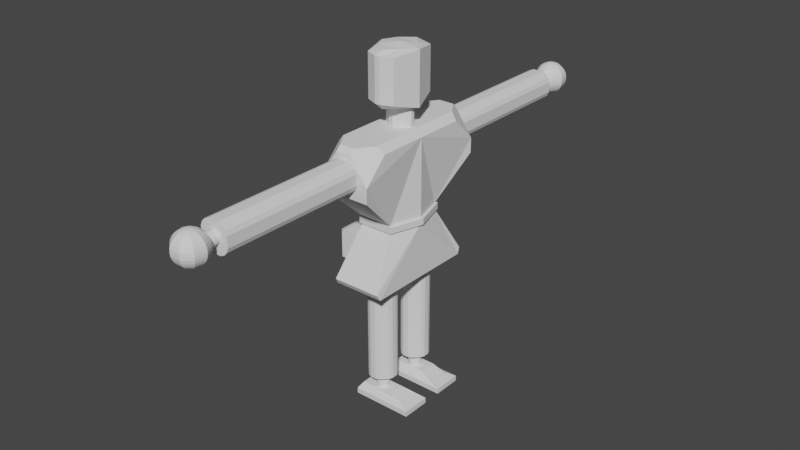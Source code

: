 # Source: damn.blend  (saved by Blender 3.0.42; exported with 4.5.12 LTS)
import bpy
from mathutils import Matrix  # noqa: F401  (used for matrix-valued properties, if any)

bpy.ops.wm.read_factory_settings(use_empty=True)
scene = bpy.context.scene
scene.name = 'Scene'

# ---- collections
col_collection = bpy.data.collections.new('Collection'); scene.collection.children.link(col_collection)

# ---- world
world_world = bpy.data.worlds.new('World'); scene.world = world_world
world_world.use_nodes = True; world_world.node_tree.nodes.clear()
_N = world_world.node_tree.nodes; _L = world_world.node_tree.links
n0 = _N.new('ShaderNodeOutputWorld'); n0.name = 'World Output'; n0.location = (300, 300)
n1 = _N.new('ShaderNodeBackground'); n1.name = 'Background'; n1.location = (10, 300)
n1.inputs[0].default_value = (0.05088, 0.05088, 0.05088, 1.0)
_L.new(n1.outputs[0], n0.inputs[0])
n0.is_active_output = True
world_world.color = (0.05088, 0.05088, 0.05088)
world_world.use_sun_shadow = False
world_world.sun_shadow_jitter_overblur = 0.0

# ---- meshes
me_sphere_001 = bpy.data.meshes.new('Sphere.001')
me_sphere_001.from_pydata([(-0.5785, -14.88, 16.27), (-0.4579, -14.73, 16.21), (-0.3468, -14.6, 16.12), (-0.2494, -14.48, 15.99), (-0.1695, -14.39, 15.84), (-0.1101, -14.32, 15.67), (-0.07347, -14.27, 15.48), (-0.06112, -14.26, 15.29), (-0.07347, -14.27, 15.09), (-0.1101, -14.32, 14.9), (-0.1695, -14.39, 14.73), (-0.2494, -14.48, 14.58), (-0.3468, -14.6, 14.45), (-0.4579, -14.73, 14.36), (-0.5785, -14.88, 14.3), (-0.5118, -14.99, 16.27), (-0.327, -14.96, 16.21), (-0.1568, -14.93, 16.12), (-0.007546, -14.9, 15.99), (0.1149, -14.88, 15.84), (0.2059, -14.86, 15.67), (0.262, -14.85, 15.48), (0.2809, -14.85, 15.29), (0.262, -14.85, 15.09), (0.2059, -14.86, 14.9), (0.1149, -14.88, 14.73), (-0.007546, -14.9, 14.58), (-0.1568, -14.93, 14.45), (-0.327, -14.96, 14.36), (-0.5118, -14.99, 14.3), (-0.535, -15.12, 16.27), (-0.3725, -15.22, 16.21), (-0.2228, -15.3, 16.12), (-0.09154, -15.38, 15.99), (0.01616, -15.44, 15.84), (0.09619, -15.49, 15.67), (0.1455, -15.52, 15.48), (0.1621, -15.52, 15.29), (0.1455, -15.52, 15.09), (0.09619, -15.49, 14.9), (0.01616, -15.44, 14.73), (-0.09154, -15.38, 14.58), (-0.2228, -15.3, 14.45), (-0.3725, -15.22, 14.36), (-0.535, -15.12, 14.3), (-0.6372, -15.21, 16.27), (-0.573, -15.38, 16.21), (-0.5139, -15.55, 16.12), (-0.4621, -15.69, 15.99), (-0.4195, -15.81, 15.84), (-0.3879, -15.89, 15.67), (-0.3685, -15.95, 15.48), (-0.3619, -15.96, 15.29), (-0.3685, -15.95, 15.09), (-0.3879, -15.89, 14.9), (-0.4195, -15.81, 14.73), (-0.4621, -15.69, 14.58), (-0.5139, -15.55, 14.45), (-0.573, -15.38, 14.36), (-0.6372, -15.21, 14.3), (-0.7039, -15.02, 16.29), (-0.7706, -15.21, 16.27), (-0.8348, -15.38, 16.21), (-0.8939, -15.55, 16.12), (-0.9458, -15.69, 15.99), (-0.9883, -15.81, 15.84), (-1.02, -15.89, 15.67), (-1.039, -15.95, 15.48), (-1.046, -15.96, 15.29), (-1.039, -15.95, 15.09), (-1.02, -15.89, 14.9), (-0.9883, -15.81, 14.73), (-0.9458, -15.69, 14.58), (-0.8939, -15.55, 14.45), (-0.8348, -15.38, 14.36), (-0.7706, -15.21, 14.3), (-0.8729, -15.12, 16.27), (-1.035, -15.22, 16.21), (-1.185, -15.3, 16.12), (-1.316, -15.38, 15.99), (-1.424, -15.44, 15.84), (-1.504, -15.49, 15.67), (-1.553, -15.52, 15.48), (-1.57, -15.52, 15.29), (-1.553, -15.52, 15.09), (-1.504, -15.49, 14.9), (-1.424, -15.44, 14.73), (-1.316, -15.38, 14.58), (-1.185, -15.3, 14.45), (-1.035, -15.22, 14.36), (-0.8729, -15.12, 14.3), (-0.896, -14.99, 16.27), (-1.081, -14.96, 16.21), (-1.251, -14.93, 16.12), (-1.4, -14.9, 15.99), (-1.523, -14.88, 15.84), (-1.614, -14.86, 15.67), (-1.67, -14.85, 15.48), (-1.689, -14.85, 15.29), (-1.67, -14.85, 15.09), (-1.614, -14.86, 14.9), (-1.523, -14.88, 14.73), (-1.4, -14.9, 14.58), (-1.251, -14.93, 14.45), (-1.081, -14.96, 14.36), (-0.896, -14.99, 14.3), (-0.8293, -14.88, 16.27), (-0.9499, -14.73, 16.21), (-1.061, -14.6, 16.12), (-1.158, -14.48, 15.99), (-1.238, -14.39, 15.84), (-1.298, -14.32, 15.67), (-1.334, -14.27, 15.48), (-1.347, -14.26, 15.29), (-1.334, -14.27, 15.09), (-1.298, -14.32, 14.9), (-1.238, -14.39, 14.73), (-1.158, -14.48, 14.58), (-1.061, -14.6, 14.45), (-0.9499, -14.73, 14.36), (-0.8293, -14.88, 14.3), (-0.7039, -14.83, 16.27), (-0.7039, -14.64, 16.21), (-0.7039, -14.47, 16.12), (-0.7039, -14.32, 15.99), (-0.7039, -14.19, 15.84), (-0.7039, -14.1, 15.67), (-0.7039, -14.04, 15.48), (-0.7039, -14.02, 15.29), (-0.7039, -14.04, 15.09), (-0.7039, -14.1, 14.9), (-0.7039, -14.19, 14.73), (-0.7039, -14.32, 14.58), (-0.7039, -14.47, 14.45), (-0.7039, -14.64, 14.36), (-0.7039, -14.83, 14.3), (-0.7039, -15.02, 14.29), (-2.079, -2.395, -0.3686), (-2.079, -0.5887, -0.3686), (1.72, -2.395, -0.3686), (1.72, -0.5887, -0.3686), (-0.8948, -1.932, 1.272), (-0.9755, -1.899, 1.272), (-1.224, -1.65, 1.272), (-1.257, -1.569, 1.272), (-1.72, -1.661, 7.698), (-1.616, -1.912, 7.698), (-1.238, -2.291, 7.698), (-0.9869, -2.395, 7.698), (-1.257, -1.414, 1.272), (-1.224, -1.334, 1.272), (-0.9755, -1.085, 1.272), (-0.8948, -1.052, 1.272), (-0.9869, -0.5887, 7.698), (-1.238, -0.6926, 7.698), (-1.616, -1.071, 7.698), (-1.72, -1.322, 7.698), (-0.3771, -1.569, 1.272), (-0.4105, -1.65, 1.272), (-0.659, -1.899, 1.272), (-0.7396, -1.932, 1.272), (-0.6476, -2.395, 7.698), (-0.3968, -2.291, 7.698), (-0.01804, -1.912, 7.698), (0.08584, -1.661, 7.698), (-0.7396, -1.052, 1.272), (-0.659, -1.085, 1.272), (-0.4105, -1.334, 1.272), (-0.3771, -1.414, 1.272), (0.08584, -1.322, 7.698), (-0.01804, -1.071, 7.698), (-0.3968, -0.6926, 7.698), (-0.6476, -0.5887, 7.698), (-1.238, -2.291, 1.272), (-0.9869, -2.395, 1.272), (-1.72, -1.661, 1.272), (-1.616, -1.912, 1.272), (-0.9869, -0.5887, 1.272), (-1.238, -0.6926, 1.272), (-1.616, -1.071, 1.272), (-1.72, -1.322, 1.272), (0.08584, -1.322, 1.272), (-0.01804, -1.071, 1.272), (-0.3968, -0.6926, 1.272), (-0.6476, -0.5887, 1.272), (-0.6476, -2.395, 1.272), (-0.3968, -2.291, 1.272), (-0.01804, -1.912, 1.272), (0.08584, -1.661, 1.272), (-0.8948, -1.932, 0.3686), (-0.9755, -1.899, 0.3686), (-1.224, -1.65, 0.3686), (-1.257, -1.569, 0.3686), (-1.257, -1.414, 0.3686), (-1.224, -1.334, 0.3686), (-0.9755, -1.085, 0.3686), (-0.8948, -1.052, 0.3686), (-0.3771, -1.569, 0.3686), (-0.4105, -1.65, 0.3686), (-0.659, -1.899, 0.3686), (-0.7396, -1.932, 0.3686), (-0.7396, -1.052, 0.3686), (-0.659, -1.085, 0.3686), (-0.4105, -1.334, 0.3686), (-0.3771, -1.414, 0.3686), (-2.406, -0.001987, 7.707), (0.7713, -0.001987, 7.707), (-0.3482, -14.36, 15.41), (-0.3482, -13.55, 15.41), (-0.3857, -14.36, 15.48), (-0.3857, -13.55, 15.48), (-0.4362, -14.36, 15.54), (-0.4362, -13.55, 15.54), (-0.4977, -14.36, 15.59), (-0.4977, -13.55, 15.59), (-0.5679, -14.36, 15.62), (-0.5679, -13.55, 15.62), (-0.6441, -14.36, 15.65), (-0.6441, -13.55, 15.65), (-0.7233, -14.36, 15.66), (-0.7233, -13.55, 15.66), (-1.642, -13.55, 14.9), (-1.533, -13.55, 14.63), (-1.328, -13.55, 14.43), (-1.063, -13.55, 14.32), (-1.063, -13.55, 16.13), (-1.328, -13.55, 16.02), (-1.533, -13.55, 15.81), (-1.642, -13.55, 15.55), (-1.063, -4.515, 14.32), (-1.328, -4.515, 14.43), (-1.533, -4.515, 14.63), (-1.642, -4.515, 14.9), (-1.642, -4.515, 15.55), (-1.533, -4.515, 15.81), (-1.328, -4.515, 16.02), (-1.063, -4.515, 16.13), (-0.4152, -13.55, 14.32), (-0.1509, -13.55, 14.43), (0.05434, -13.55, 14.63), (0.1638, -13.55, 14.9), (0.1638, -13.55, 15.55), (0.05434, -13.55, 15.81), (-0.1509, -13.55, 16.02), (-0.4152, -13.55, 16.13), (0.1638, -4.515, 14.9), (0.05434, -4.515, 14.63), (-0.1509, -4.515, 14.43), (-0.4152, -4.515, 14.32), (-0.4152, -4.515, 16.13), (-0.1509, -4.515, 16.02), (0.05434, -4.515, 15.81), (0.1638, -4.515, 15.55), (-0.3251, -13.55, 15.33), (-0.3251, -14.36, 15.33), (-0.3173, -13.55, 15.25), (-0.3173, -14.36, 15.25), (-0.3251, -13.55, 15.17), (-0.3251, -14.36, 15.17), (-0.3482, -13.55, 15.09), (-0.3482, -14.36, 15.09), (-0.3857, -13.55, 15.02), (-0.3857, -14.36, 15.02), (-0.4362, -13.55, 14.96), (-0.4362, -14.36, 14.96), (-0.4977, -13.55, 14.91), (-0.4977, -14.36, 14.91), (-0.5679, -13.55, 14.87), (-0.5679, -14.36, 14.87), (-0.6441, -13.55, 14.85), (-0.6441, -14.36, 14.85), (-0.7233, -13.55, 14.84), (-0.7233, -14.36, 14.84), (-0.8025, -13.55, 14.85), (-0.8025, -14.36, 14.85), (-0.8786, -13.55, 14.87), (-0.8786, -14.36, 14.87), (-0.9488, -13.55, 14.91), (-0.9488, -14.36, 14.91), (-1.01, -13.55, 14.96), (-1.01, -14.36, 14.96), (-1.061, -13.55, 15.02), (-1.061, -14.36, 15.02), (-1.098, -13.55, 15.09), (-1.098, -14.36, 15.09), (-1.121, -13.55, 15.17), (-1.121, -14.36, 15.17), (-1.129, -13.55, 15.25), (-1.129, -14.36, 15.25), (-1.121, -13.55, 15.33), (-1.121, -14.36, 15.33), (-1.098, -13.55, 15.41), (-1.098, -14.36, 15.41), (-1.061, -13.55, 15.48), (-1.061, -14.36, 15.48), (-1.01, -13.55, 15.54), (-1.01, -14.36, 15.54), (-0.9488, -13.55, 15.59), (-0.9488, -14.36, 15.59), (-0.8786, -13.55, 15.62), (-0.8786, -14.36, 15.62), (-0.8025, -13.55, 15.65), (-0.8025, -14.36, 15.65), (-1.063, -8.617, 14.32), (-1.063, -9.445, 14.32), (-1.328, -9.445, 14.43), (-1.328, -8.617, 14.43), (-1.642, -9.445, 14.9), (-1.642, -8.617, 14.9), (-1.533, -8.617, 14.63), (-1.533, -9.445, 14.63), (-1.063, -9.445, 16.13), (-1.063, -8.617, 16.13), (-1.328, -8.617, 16.02), (-1.328, -9.445, 16.02), (-1.642, -8.617, 15.55), (-1.642, -9.445, 15.55), (-1.533, -9.445, 15.81), (-1.533, -8.617, 15.81), (-0.4152, -9.445, 14.32), (-0.4152, -8.617, 14.32), (-0.1509, -8.617, 14.43), (-0.1509, -9.445, 14.43), (0.1638, -8.617, 14.9), (0.1638, -9.445, 14.9), (0.05434, -9.445, 14.63), (0.05434, -8.617, 14.63), (-0.4152, -8.617, 16.13), (-0.4152, -9.445, 16.13), (-0.1509, -9.445, 16.02), (-0.1509, -8.617, 16.02), (0.1638, -9.445, 15.55), (0.1638, -8.617, 15.55), (0.05434, -8.617, 15.81), (0.05434, -9.445, 15.81), (-0.9869, -2.395, 4.211), (-0.9869, -2.395, 4.758), (-1.238, -2.291, 4.758), (-1.238, -2.291, 4.211), (-1.72, -1.661, 4.758), (-1.72, -1.661, 4.211), (-1.616, -1.912, 4.211), (-1.616, -1.912, 4.758), (-0.9869, -0.5887, 4.758), (-0.9869, -0.5887, 4.211), (-1.238, -0.6926, 4.211), (-1.238, -0.6926, 4.758), (-1.72, -1.322, 4.211), (-1.72, -1.322, 4.758), (-1.616, -1.071, 4.758), (-1.616, -1.071, 4.211), (0.08584, -1.322, 4.758), (0.08584, -1.322, 4.211), (-0.01804, -1.071, 4.211), (-0.01804, -1.071, 4.758), (-0.6476, -0.5887, 4.211), (-0.6476, -0.5887, 4.758), (-0.3968, -0.6926, 4.758), (-0.3968, -0.6926, 4.211), (-0.6476, -2.395, 4.758), (-0.6476, -2.395, 4.211), (-0.3968, -2.291, 4.211), (-0.3968, -2.291, 4.758), (0.08584, -1.661, 4.211), (0.08584, -1.661, 4.758), (-0.01804, -1.912, 4.758), (-0.01804, -1.912, 4.211), (-1.659, -0.001987, 16.74), (-1.659, -0.001987, 17.97), (0.1469, -0.001987, 16.74), (0.1469, -0.001987, 17.97), (-2.02, -0.001987, 18.14), (-2.02, -0.001987, 21.21), (0.5985, -0.001987, 17.96), (0.5985, -0.001987, 21.21), (-1.659, -0.1143, 16.74), (-1.659, -0.1143, 17.97), (0.1469, -0.1143, 16.74), (0.1469, -0.1143, 17.97), (-1.532, -0.242, 16.74), (-1.532, -0.242, 17.97), (0.01922, -0.242, 16.74), (0.01922, -0.242, 17.97), (-1.091, -0.5131, 16.71), (-1.091, -0.5131, 17.95), (-0.4209, -0.5131, 16.71), (-0.4209, -0.5131, 17.95), (-0.8188, -0.6181, 16.72), (-0.9133, -0.5486, 16.71), (-0.9133, -0.5486, 17.95), (-0.8188, -0.6181, 17.96), (-0.599, -0.5486, 16.71), (-0.6935, -0.6181, 16.72), (-0.6935, -0.6181, 17.96), (-0.599, -0.5486, 17.95), (-0.9613, -1.808, 18.35), (-0.9613, -1.808, 21.0), (-0.8026, -1.419, 17.96), (-0.6414, -1.808, 18.35), (-0.7902, -1.438, 21.23), (-0.6414, -1.808, 21.0), (-2.406, -4.515, 13.94), (0.7713, -4.515, 13.94), (0.198, -1.952, 11.49), (-1.832, -1.952, 11.49), (-3.22, -2.206, 8.547), (-3.22, -2.206, 10.35), (-3.22, -0.3994, 8.547), (-3.22, -0.3994, 10.35), (-1.414, -2.206, 8.547), (-1.414, -2.206, 10.35), (-1.414, -0.3994, 8.547), (-1.414, -0.3994, 10.35), (-1.297, -4.515, 16.42), (-2.406, -4.515, 14.85), (-1.297, -4.203, 16.73), (-0.3372, -4.203, 16.73), (0.7713, -4.515, 14.85), (-0.3372, -4.515, 16.42), (0.3492, -0.001987, 16.74), (0.7713, -0.001987, 16.32), (-1.984, -0.001987, 16.74), (-2.406, -0.001987, 16.32), (-1.984, -3.232, 16.73), (-2.406, -3.056, 16.31), (0.7713, -3.056, 16.31), (0.3492, -3.232, 16.73), (0.7713, -0.001987, 11.49), (-2.406, -0.001987, 11.49), (0.198, -1.952, 11.1), (-1.832, -1.952, 11.1), (-2.406, -0.001987, 11.1), (0.7713, -0.001987, 11.1), (0.3094, -2.101, 11.49), (-1.944, -2.101, 11.49), (0.9496, -0.001987, 11.49), (-2.584, -0.05442, 11.49), (0.3094, -2.101, 11.1), (-1.944, -2.101, 11.1), (-2.584, -0.05442, 11.1), (0.9496, -0.001987, 11.1), (-2.406, -3.533, 7.699), (-2.345, -3.74, 8.058), (0.7106, -3.74, 8.058), (0.7713, -3.533, 7.699), (-0.1021, -0.7184, 21.25), (0.09468, -1.537, 21.0), (-0.1021, -0.7184, 17.96), (0.09468, -1.537, 18.35), (-1.54, -0.7591, 17.96), (-1.709, -1.475, 18.35), (-1.54, -0.7591, 21.25), (-1.709, -1.475, 21.0), (-0.711, -0.001987, 18.14), (-0.711, -0.001987, 21.39), (1.72, -2.395, -0.02941), (1.72, -0.5887, -0.02941), (-2.079, -2.395, -0.02941), (1.025, -2.076, 0.1204), (0.1724, -2.076, 0.3686), (-2.079, -0.5887, -0.02941), (1.025, -0.9868, 0.1204), (0.1156, -0.5887, -0.02941), (0.1724, -0.9868, 0.3686), (-1.829, -2.076, 0.3686), (-1.829, -0.9868, 0.3686)], [], [(129, 128, 7, 8), (122, 121, 0, 1), (130, 129, 8, 9), (123, 122, 1, 2), (131, 130, 9, 10), (124, 123, 2, 3), (132, 131, 10, 11), (125, 124, 3, 4), (133, 132, 11, 12), (126, 125, 4, 5), (134, 133, 12, 13), (127, 126, 5, 6), (135, 134, 13, 14), (128, 127, 6, 7), (121, 60, 0), (136, 135, 14), (14, 13, 28, 29), (7, 6, 21, 22), (0, 60, 15), (136, 14, 29), (8, 7, 22, 23), (1, 0, 15, 16), (9, 8, 23, 24), (2, 1, 16, 17), (10, 9, 24, 25), (3, 2, 17, 18), (11, 10, 25, 26), (4, 3, 18, 19), (12, 11, 26, 27), (5, 4, 19, 20), (13, 12, 27, 28), (6, 5, 20, 21), (26, 25, 40, 41), (19, 18, 33, 34), (27, 26, 41, 42), (20, 19, 34, 35), (28, 27, 42, 43), (21, 20, 35, 36), (29, 28, 43, 44), (22, 21, 36, 37), (15, 60, 30), (136, 29, 44), (23, 22, 37, 38), (16, 15, 30, 31), (24, 23, 38, 39), (17, 16, 31, 32), (25, 24, 39, 40), (18, 17, 32, 33), (30, 60, 45), (136, 44, 59), (38, 37, 52, 53), (31, 30, 45, 46), (39, 38, 53, 54), (32, 31, 46, 47), (40, 39, 54, 55), (33, 32, 47, 48), (41, 40, 55, 56), (34, 33, 48, 49), (42, 41, 56, 57), (35, 34, 49, 50), (43, 42, 57, 58), (36, 35, 50, 51), (44, 43, 58, 59), (37, 36, 51, 52), (49, 48, 64, 65), (57, 56, 72, 73), (50, 49, 65, 66), (58, 57, 73, 74), (51, 50, 66, 67), (59, 58, 74, 75), (52, 51, 67, 68), (45, 60, 61), (136, 59, 75), (53, 52, 68, 69), (46, 45, 61, 62), (54, 53, 69, 70), (47, 46, 62, 63), (55, 54, 70, 71), (48, 47, 63, 64), (56, 55, 71, 72), (69, 68, 83, 84), (62, 61, 76, 77), (70, 69, 84, 85), (63, 62, 77, 78), (71, 70, 85, 86), (64, 63, 78, 79), (72, 71, 86, 87), (65, 64, 79, 80), (73, 72, 87, 88), (66, 65, 80, 81), (74, 73, 88, 89), (67, 66, 81, 82), (75, 74, 89, 90), (68, 67, 82, 83), (61, 60, 76), (136, 75, 90), (88, 87, 102, 103), (81, 80, 95, 96), (89, 88, 103, 104), (82, 81, 96, 97), (90, 89, 104, 105), (83, 82, 97, 98), (76, 60, 91), (136, 90, 105), (84, 83, 98, 99), (77, 76, 91, 92), (85, 84, 99, 100), (78, 77, 92, 93), (86, 85, 100, 101), (79, 78, 93, 94), (87, 86, 101, 102), (80, 79, 94, 95), (92, 91, 106, 107), (100, 99, 114, 115), (93, 92, 107, 108), (101, 100, 115, 116), (94, 93, 108, 109), (102, 101, 116, 117), (95, 94, 109, 110), (103, 102, 117, 118), (96, 95, 110, 111), (104, 103, 118, 119), (97, 96, 111, 112), (105, 104, 119, 120), (98, 97, 112, 113), (91, 60, 106), (136, 105, 120), (99, 98, 113, 114), (111, 110, 125, 126), (119, 118, 133, 134), (112, 111, 126, 127), (120, 119, 134, 135), (113, 112, 127, 128), (106, 60, 121), (136, 120, 135), (114, 113, 128, 129), (107, 106, 121, 122), (115, 114, 129, 130), (108, 107, 122, 123), (116, 115, 130, 131), (109, 108, 123, 124), (117, 116, 131, 132), (110, 109, 124, 125), (118, 117, 132, 133), (462, 460, 465, 463), (463, 459, 458, 461), (456, 461, 458, 455), (137, 457, 460, 138), (138, 140, 139, 137), (140, 456, 455, 139), (339, 145, 156, 348), (353, 182, 183, 358), (345, 178, 179, 350), (169, 170, 171, 172, 153, 154, 155, 156, 145, 146, 147, 148, 161, 162, 163, 164), (361, 186, 187, 366), (359, 161, 148, 336), (343, 153, 172, 356), (351, 169, 164, 364), (337, 147, 146, 342), (336, 148, 147, 337), (340, 175, 176, 341), (344, 177, 178, 345), (348, 156, 155, 349), (352, 181, 182, 353), (356, 172, 171, 357), (360, 185, 186, 361), (364, 164, 163, 365), (160, 141, 189, 200), (142, 141, 174, 173), (144, 143, 176, 175), (152, 151, 178, 177), (150, 149, 180, 179), (168, 167, 182, 181), (166, 165, 184, 183), (160, 159, 186, 185), (158, 157, 188, 187), (149, 144, 175, 180), (151, 150, 179, 178), (165, 152, 177, 184), (167, 166, 183, 182), (157, 168, 181, 188), (159, 158, 187, 186), (141, 160, 185, 174), (143, 142, 173, 176), (193, 194, 195, 196, 201, 202, 203, 204, 197, 198, 199, 200, 189, 190, 191, 192), (157, 158, 198, 197), (141, 142, 190, 189), (142, 143, 191, 190), (144, 149, 193, 192), (143, 144, 192, 191), (150, 151, 195, 194), (151, 152, 196, 195), (152, 165, 201, 196), (149, 150, 194, 193), (166, 167, 203, 202), (167, 168, 204, 203), (168, 157, 197, 204), (165, 166, 202, 201), (158, 159, 199, 198), (159, 160, 200, 199), (443, 429, 430, 442), (419, 421, 423, 415, 416, 426), (403, 404, 434, 433), (304, 319, 237, 224), (329, 243, 242, 334), (229, 230, 231, 232, 233, 234, 235, 236, 249, 250, 251, 252, 245, 246, 247, 248), (237, 238, 239, 240, 241, 242, 243, 244, 225, 226, 227, 228, 221, 222, 223, 224), (321, 247, 246, 326), (308, 315, 233, 232), (328, 311, 225, 244), (324, 331, 241, 240), (313, 235, 234, 318), (304, 224, 223, 305), (308, 232, 231, 309), (312, 236, 235, 313), (316, 228, 227, 317), (320, 248, 247, 321), (324, 240, 239, 325), (328, 244, 243, 329), (332, 252, 251, 333), (305, 223, 222, 310), (220, 219, 217, 218), (218, 217, 215, 216), (216, 215, 213, 214), (214, 213, 211, 212), (212, 211, 209, 210), (210, 209, 207, 208), (208, 207, 254, 253), (253, 254, 256, 255), (255, 256, 258, 257), (257, 258, 260, 259), (259, 260, 262, 261), (261, 262, 264, 263), (263, 264, 266, 265), (265, 266, 268, 267), (267, 268, 270, 269), (269, 270, 272, 271), (271, 272, 274, 273), (273, 274, 276, 275), (275, 276, 278, 277), (277, 278, 280, 279), (279, 280, 282, 281), (281, 282, 284, 283), (283, 284, 286, 285), (285, 286, 288, 287), (287, 288, 290, 289), (289, 290, 292, 291), (291, 292, 294, 293), (293, 294, 296, 295), (295, 296, 298, 297), (297, 298, 300, 299), (217, 219, 302, 300, 298, 296, 294, 292, 290, 288, 286, 284, 282, 280, 278, 276, 274, 272, 270, 268, 266, 264, 262, 260, 258, 256, 254, 207, 209, 211, 213, 215), (299, 300, 302, 301), (301, 302, 219, 220), (220, 218, 216, 214, 212, 210, 208, 253, 255, 257, 259, 261, 263, 265, 267, 269, 271, 273, 275, 277, 279, 281, 283, 285, 287, 289, 291, 293, 295, 297, 299, 301), (230, 306, 309, 231), (306, 305, 310, 309), (241, 331, 334, 242), (331, 332, 333, 334), (249, 327, 330, 250), (327, 328, 329, 330), (245, 323, 326, 246), (323, 324, 325, 326), (237, 319, 322, 238), (319, 320, 321, 322), (233, 315, 318, 234), (315, 316, 317, 318), (225, 311, 314, 226), (311, 312, 313, 314), (221, 307, 310, 222), (307, 308, 309, 310), (229, 303, 306, 230), (303, 304, 305, 306), (226, 314, 317, 227), (314, 313, 318, 317), (245, 252, 332, 323), (323, 332, 331, 324), (249, 236, 312, 327), (327, 312, 311, 328), (221, 228, 316, 307), (307, 316, 315, 308), (238, 322, 325, 239), (322, 321, 326, 325), (250, 330, 333, 251), (330, 329, 334, 333), (229, 248, 320, 303), (303, 320, 319, 304), (188, 363, 366, 187), (363, 364, 365, 366), (161, 359, 362, 162), (359, 360, 361, 362), (184, 355, 358, 183), (355, 356, 357, 358), (169, 351, 354, 170), (351, 352, 353, 354), (180, 347, 350, 179), (347, 348, 349, 350), (153, 343, 346, 154), (343, 344, 345, 346), (145, 339, 342, 146), (339, 340, 341, 342), (174, 335, 338, 173), (335, 336, 337, 338), (173, 338, 341, 176), (338, 337, 342, 341), (181, 352, 363, 188), (352, 351, 364, 363), (177, 344, 355, 184), (344, 343, 356, 355), (185, 360, 335, 174), (360, 359, 336, 335), (162, 362, 365, 163), (362, 361, 366, 365), (154, 346, 349, 155), (346, 345, 350, 349), (170, 354, 357, 171), (354, 353, 358, 357), (175, 340, 347, 180), (340, 339, 348, 347), (386, 385, 381, 382), (367, 368, 370, 369), (382, 381, 377, 378), (375, 376, 368, 367), (369, 370, 378, 377), (453, 454, 374, 373), (372, 371, 450, 452), (374, 454, 372, 451, 399, 445), (394, 391, 385, 386), (379, 380, 376, 375), (370, 368, 376, 380, 384, 389, 390, 393, 394, 386, 382, 378), (383, 384, 380, 379), (392, 393, 390, 387), (388, 389, 384, 383), (387, 390, 389, 388), (393, 392, 391, 394), (367, 369, 377, 381, 385, 391, 392, 387, 388, 383, 379, 375), (398, 400, 396, 395), (449, 397, 395, 450), (451, 372, 452), (445, 399, 400, 446), (447, 373, 448), (398, 395, 397), (399, 396, 400), (371, 453, 373, 447, 397, 449), (403, 402, 401, 404), (423, 424, 414, 413, 415), (432, 431, 439, 440), (429, 432, 440, 437), (427, 420, 425, 417, 402, 403), (405, 406, 408, 407), (407, 408, 412, 411), (411, 412, 410, 409), (409, 410, 406, 405), (407, 411, 409, 405), (412, 408, 406, 410), (402, 417, 418, 413, 414, 401), (417, 425, 426, 416, 418), (416, 415, 413, 418), (423, 421, 422, 424), (425, 420, 419, 426), (431, 428, 422, 421, 419, 420, 427, 432), (404, 401, 414, 424, 422, 428), (205, 431, 432, 206), (205, 206, 444, 441), (206, 432, 429, 443, 444), (440, 435, 433, 437), (437, 433, 434, 438), (438, 434, 436, 439), (427, 403, 433, 435), (431, 430, 438, 439), (404, 428, 436, 434), (430, 429, 437, 438), (432, 427, 435, 440), (428, 431, 439, 436), (441, 444, 443, 442), (441, 442, 430, 431, 205), (397, 447, 448, 398), (374, 445, 446), (400, 398, 448, 446), (399, 451, 452, 396), (371, 449, 450), (395, 396, 452, 450), (371, 372, 454, 453), (373, 374, 446, 448), (463, 465, 464, 459), (139, 455, 457, 137), (456, 462, 463, 461), (138, 460, 462, 456, 140), (460, 457, 464, 465), (459, 464, 457, 455, 458)])
_uv = me_sphere_001.uv_layers.new(name='UVMap')
_uv.uv.foreach_set('vector', [0.6667, 0.4375, 0.6667, 0.5, 0.5556, 0.5, 0.5556, 0.4375, 0.6667, 0.875, 0.6667, 0.9375, 0.5556, 0.9375, 0.5556, 0.875, 0.6667, 0.375, 0.6667, 0.4375, 0.5556, 0.4375, 0.5556, 0.375, 0.6667, 0.8125, 0.6667, 0.875, 0.5556, 0.875, 0.5556, 0.8125, 0.6667, 0.3125, 0.6667, 0.375, 0.5556, 0.375, 0.5556, 0.3125, 0.6667, 0.75, 0.6667, 0.8125, 0.5556, 0.8125, 0.5556, 0.75, 0.6667, 0.25, 0.6667, 0.3125, 0.5556, 0.3125, 0.5556, 0.25, 0.6667, 0.6875, 0.6667, 0.75, 0.5556, 0.75, 0.5556, 0.6875, 0.6667, 0.1875, 0.6667, 0.25, 0.5556, 0.25, 0.5556, 0.1875, 0.6667, 0.625, 0.6667, 0.6875, 0.5556, 0.6875, 0.5556, 0.625, 0.6667, 0.125, 0.6667, 0.1875, 0.5556, 0.1875, 0.5556, 0.125, 0.6667, 0.5625, 0.6667, 0.625, 0.5556, 0.625, 0.5556, 0.5625, 0.6667, 0.0625, 0.6667, 0.125, 0.5556, 0.125, 0.5556, 0.0625, 0.6667, 0.5, 0.6667, 0.5625, 0.5556, 0.5625, 0.5556, 0.5, 0.6667, 0.9375, 0.6111, 1.0, 0.5556, 0.9375, 0.6111, 0.0, 0.6667, 0.0625, 0.5556, 0.0625, 0.5556, 0.0625, 0.5556, 0.125, 0.4444, 0.125, 0.4444, 0.0625, 0.5556, 0.5, 0.5556, 0.5625, 0.4444, 0.5625, 0.4444, 0.5, 0.5556, 0.9375, 0.5, 1.0, 0.4444, 0.9375, 0.5, 0.0, 0.5556, 0.0625, 0.4444, 0.0625, 0.5556, 0.4375, 0.5556, 0.5, 0.4444, 0.5, 0.4444, 0.4375, 0.5556, 0.875, 0.5556, 0.9375, 0.4444, 0.9375, 0.4444, 0.875, 0.5556, 0.375, 0.5556, 0.4375, 0.4444, 0.4375, 0.4444, 0.375, 0.5556, 0.8125, 0.5556, 0.875, 0.4444, 0.875, 0.4444, 0.8125, 0.5556, 0.3125, 0.5556, 0.375, 0.4444, 0.375, 0.4444, 0.3125, 0.5556, 0.75, 0.5556, 0.8125, 0.4444, 0.8125, 0.4444, 0.75, 0.5556, 0.25, 0.5556, 0.3125, 0.4444, 0.3125, 0.4444, 0.25, 0.5556, 0.6875, 0.5556, 0.75, 0.4444, 0.75, 0.4444, 0.6875, 0.5556, 0.1875, 0.5556, 0.25, 0.4444, 0.25, 0.4444, 0.1875, 0.5556, 0.625, 0.5556, 0.6875, 0.4444, 0.6875, 0.4444, 0.625, 0.5556, 0.125, 0.5556, 0.1875, 0.4444, 0.1875, 0.4444, 0.125, 0.5556, 0.5625, 0.5556, 0.625, 0.4444, 0.625, 0.4444, 0.5625, 0.4444, 0.25, 0.4444, 0.3125, 0.3333, 0.3125, 0.3333, 0.25, 0.4444, 0.6875, 0.4444, 0.75, 0.3333, 0.75, 0.3333, 0.6875, 0.4444, 0.1875, 0.4444, 0.25, 0.3333, 0.25, 0.3333, 0.1875, 0.4444, 0.625, 0.4444, 0.6875, 0.3333, 0.6875, 0.3333, 0.625, 0.4444, 0.125, 0.4444, 0.1875, 0.3333, 0.1875, 0.3333, 0.125, 0.4444, 0.5625, 0.4444, 0.625, 0.3333, 0.625, 0.3333, 0.5625, 0.4444, 0.0625, 0.4444, 0.125, 0.3333, 0.125, 0.3333, 0.0625, 0.4444, 0.5, 0.4444, 0.5625, 0.3333, 0.5625, 0.3333, 0.5, 0.4444, 0.9375, 0.3889, 1.0, 0.3333, 0.9375, 0.3889, 0.0, 0.4444, 0.0625, 0.3333, 0.0625, 0.4444, 0.4375, 0.4444, 0.5, 0.3333, 0.5, 0.3333, 0.4375, 0.4444, 0.875, 0.4444, 0.9375, 0.3333, 0.9375, 0.3333, 0.875, 0.4444, 0.375, 0.4444, 0.4375, 0.3333, 0.4375, 0.3333, 0.375, 0.4444, 0.8125, 0.4444, 0.875, 0.3333, 0.875, 0.3333, 0.8125, 0.4444, 0.3125, 0.4444, 0.375, 0.3333, 0.375, 0.3333, 0.3125, 0.4444, 0.75, 0.4444, 0.8125, 0.3333, 0.8125, 0.3333, 0.75, 0.3333, 0.9375, 0.2778, 1.0, 0.2222, 0.9375, 0.2778, 0.0, 0.3333, 0.0625, 0.2222, 0.0625, 0.3333, 0.4375, 0.3333, 0.5, 0.2222, 0.5, 0.2222, 0.4375, 0.3333, 0.875, 0.3333, 0.9375, 0.2222, 0.9375, 0.2222, 0.875, 0.3333, 0.375, 0.3333, 0.4375, 0.2222, 0.4375, 0.2222, 0.375, 0.3333, 0.8125, 0.3333, 0.875, 0.2222, 0.875, 0.2222, 0.8125, 0.3333, 0.3125, 0.3333, 0.375, 0.2222, 0.375, 0.2222, 0.3125, 0.3333, 0.75, 0.3333, 0.8125, 0.2222, 0.8125, 0.2222, 0.75, 0.3333, 0.25, 0.3333, 0.3125, 0.2222, 0.3125, 0.2222, 0.25, 0.3333, 0.6875, 0.3333, 0.75, 0.2222, 0.75, 0.2222, 0.6875, 0.3333, 0.1875, 0.3333, 0.25, 0.2222, 0.25, 0.2222, 0.1875, 0.3333, 0.625, 0.3333, 0.6875, 0.2222, 0.6875, 0.2222, 0.625, 0.3333, 0.125, 0.3333, 0.1875, 0.2222, 0.1875, 0.2222, 0.125, 0.3333, 0.5625, 0.3333, 0.625, 0.2222, 0.625, 0.2222, 0.5625, 0.3333, 0.0625, 0.3333, 0.125, 0.2222, 0.125, 0.2222, 0.0625, 0.3333, 0.5, 0.3333, 0.5625, 0.2222, 0.5625, 0.2222, 0.5, 0.2222, 0.6875, 0.2222, 0.75, 0.1111, 0.75, 0.1111, 0.6875, 0.2222, 0.1875, 0.2222, 0.25, 0.1111, 0.25, 0.1111, 0.1875, 0.2222, 0.625, 0.2222, 0.6875, 0.1111, 0.6875, 0.1111, 0.625, 0.2222, 0.125, 0.2222, 0.1875, 0.1111, 0.1875, 0.1111, 0.125, 0.2222, 0.5625, 0.2222, 0.625, 0.1111, 0.625, 0.1111, 0.5625, 0.2222, 0.0625, 0.2222, 0.125, 0.1111, 0.125, 0.1111, 0.0625, 0.2222, 0.5, 0.2222, 0.5625, 0.1111, 0.5625, 0.1111, 0.5, 0.2222, 0.9375, 0.1667, 1.0, 0.1111, 0.9375, 0.1667, 0.0, 0.2222, 0.0625, 0.1111, 0.0625, 0.2222, 0.4375, 0.2222, 0.5, 0.1111, 0.5, 0.1111, 0.4375, 0.2222, 0.875, 0.2222, 0.9375, 0.1111, 0.9375, 0.1111, 0.875, 0.2222, 0.375, 0.2222, 0.4375, 0.1111, 0.4375, 0.1111, 0.375, 0.2222, 0.8125, 0.2222, 0.875, 0.1111, 0.875, 0.1111, 0.8125, 0.2222, 0.3125, 0.2222, 0.375, 0.1111, 0.375, 0.1111, 0.3125, 0.2222, 0.75, 0.2222, 0.8125, 0.1111, 0.8125, 0.1111, 0.75, 0.2222, 0.25, 0.2222, 0.3125, 0.1111, 0.3125, 0.1111, 0.25, 0.1111, 0.4375, 0.1111, 0.5, 0.0, 0.5, 0.0, 0.4375, 0.1111, 0.875, 0.1111, 0.9375, 2.98e-08, 0.9375, 0.0, 0.875, 0.1111, 0.375, 0.1111, 0.4375, 0.0, 0.4375, 0.0, 0.375, 0.1111, 0.8125, 0.1111, 0.875, 0.0, 0.875, 0.0, 0.8125, 0.1111, 0.3125, 0.1111, 0.375, 0.0, 0.375, 0.0, 0.3125, 0.1111, 0.75, 0.1111, 0.8125, 0.0, 0.8125, 0.0, 0.75, 0.1111, 0.25, 0.1111, 0.3125, 0.0, 0.3125, 0.0, 0.25, 0.1111, 0.6875, 0.1111, 0.75, 0.0, 0.75, 0.0, 0.6875, 0.1111, 0.1875, 0.1111, 0.25, 0.0, 0.25, 0.0, 0.1875, 0.1111, 0.625, 0.1111, 0.6875, 0.0, 0.6875, 0.0, 0.625, 0.1111, 0.125, 0.1111, 0.1875, 0.0, 0.1875, 0.0, 0.125, 0.1111, 0.5625, 0.1111, 0.625, 0.0, 0.625, 0.0, 0.5625, 0.1111, 0.0625, 0.1111, 0.125, 0.0, 0.125, 2.98e-08, 0.0625, 0.1111, 0.5, 0.1111, 0.5625, 0.0, 0.5625, 0.0, 0.5, 0.1111, 0.9375, 0.05556, 1.0, 2.98e-08, 0.9375, 0.05556, 0.0, 0.1111, 0.0625, 2.98e-08, 0.0625, 1.0, 0.1875, 1.0, 0.25, 0.8889, 0.25, 0.8889, 0.1875, 1.0, 0.625, 1.0, 0.6875, 0.8889, 0.6875, 0.8889, 0.625, 1.0, 0.125, 1.0, 0.1875, 0.8889, 0.1875, 0.8889, 0.125, 1.0, 0.5625, 1.0, 0.625, 0.8889, 0.625, 0.8889, 0.5625, 1.0, 0.0625, 1.0, 0.125, 0.8889, 0.125, 0.8889, 0.0625, 1.0, 0.5, 1.0, 0.5625, 0.8889, 0.5625, 0.8889, 0.5, 1.0, 0.9375, 0.9444, 1.0, 0.8889, 0.9375, 0.9444, 0.0, 1.0, 0.0625, 0.8889, 0.0625, 1.0, 0.4375, 1.0, 0.5, 0.8889, 0.5, 0.8889, 0.4375, 1.0, 0.875, 1.0, 0.9375, 0.8889, 0.9375, 0.8889, 0.875, 1.0, 0.375, 1.0, 0.4375, 0.8889, 0.4375, 0.8889, 0.375, 1.0, 0.8125, 1.0, 0.875, 0.8889, 0.875, 0.8889, 0.8125, 1.0, 0.3125, 1.0, 0.375, 0.8889, 0.375, 0.8889, 0.3125, 1.0, 0.75, 1.0, 0.8125, 0.8889, 0.8125, 0.8889, 0.75, 1.0, 0.25, 1.0, 0.3125, 0.8889, 0.3125, 0.8889, 0.25, 1.0, 0.6875, 1.0, 0.75, 0.8889, 0.75, 0.8889, 0.6875, 0.8889, 0.875, 0.8889, 0.9375, 0.7778, 0.9375, 0.7778, 0.875, 0.8889, 0.375, 0.8889, 0.4375, 0.7778, 0.4375, 0.7778, 0.375, 0.8889, 0.8125, 0.8889, 0.875, 0.7778, 0.875, 0.7778, 0.8125, 0.8889, 0.3125, 0.8889, 0.375, 0.7778, 0.375, 0.7778, 0.3125, 0.8889, 0.75, 0.8889, 0.8125, 0.7778, 0.8125, 0.7778, 0.75, 0.8889, 0.25, 0.8889, 0.3125, 0.7778, 0.3125, 0.7778, 0.25, 0.8889, 0.6875, 0.8889, 0.75, 0.7778, 0.75, 0.7778, 0.6875, 0.8889, 0.1875, 0.8889, 0.25, 0.7778, 0.25, 0.7778, 0.1875, 0.8889, 0.625, 0.8889, 0.6875, 0.7778, 0.6875, 0.7778, 0.625, 0.8889, 0.125, 0.8889, 0.1875, 0.7778, 0.1875, 0.7778, 0.125, 0.8889, 0.5625, 0.8889, 0.625, 0.7778, 0.625, 0.7778, 0.5625, 0.8889, 0.0625, 0.8889, 0.125, 0.7778, 0.125, 0.7778, 0.0625, 0.8889, 0.5, 0.8889, 0.5625, 0.7778, 0.5625, 0.7778, 0.5, 0.8889, 0.9375, 0.8333, 1.0, 0.7778, 0.9375, 0.8333, 0.0, 0.8889, 0.0625, 0.7778, 0.0625, 0.8889, 0.4375, 0.8889, 0.5, 0.7778, 0.5, 0.7778, 0.4375, 0.7778, 0.625, 0.7778, 0.6875, 0.6667, 0.6875, 0.6667, 0.625, 0.7778, 0.125, 0.7778, 0.1875, 0.6667, 0.1875, 0.6667, 0.125, 0.7778, 0.5625, 0.7778, 0.625, 0.6667, 0.625, 0.6667, 0.5625, 0.7778, 0.0625, 0.7778, 0.125, 0.6667, 0.125, 0.6667, 0.0625, 0.7778, 0.5, 0.7778, 0.5625, 0.6667, 0.5625, 0.6667, 0.5, 0.7778, 0.9375, 0.7222, 1.0, 0.6667, 0.9375, 0.7222, 0.0, 0.7778, 0.0625, 0.6667, 0.0625, 0.7778, 0.4375, 0.7778, 0.5, 0.6667, 0.5, 0.6667, 0.4375, 0.7778, 0.875, 0.7778, 0.9375, 0.6667, 0.9375, 0.6667, 0.875, 0.7778, 0.375, 0.7778, 0.4375, 0.6667, 0.4375, 0.6667, 0.375, 0.7778, 0.8125, 0.7778, 0.875, 0.6667, 0.875, 0.6667, 0.8125, 0.7778, 0.3125, 0.7778, 0.375, 0.6667, 0.375, 0.6667, 0.3125, 0.7778, 0.75, 0.7778, 0.8125, 0.6667, 0.8125, 0.6667, 0.75, 0.7778, 0.25, 0.7778, 0.3125, 0.6667, 0.3125, 0.6667, 0.25, 0.7778, 0.6875, 0.7778, 0.75, 0.6667, 0.75, 0.6667, 0.6875, 0.7778, 0.1875, 0.7778, 0.25, 0.6667, 0.25, 0.6667, 0.1875, 0.49, 0.4217, 0.49, 0.25, 0.625, 0.2741, 0.625, 0.4673, 0.6577, 0.5551, 0.6577, 0.7059, 0.5572, 0.7059, 0.5572, 0.5551, 0.4567, 0.5, 0.5572, 0.5551, 0.5572, 0.7059, 0.4567, 0.75, 0.375, 0.0, 0.5169, 0.0, 0.49, 0.25, 0.375, 0.25, 0.125, 0.5, 0.375, 0.5, 0.375, 0.75, 0.125, 0.75, 0.375, 0.5, 0.4567, 0.5, 0.4567, 0.75, 0.375, 0.75, 0.5417, 0.1015, 0.625, 0.1015, 0.625, 0.1485, 0.5417, 0.1485, 0.4583, 0.5524, 0.375, 0.5524, 0.375, 0.4476, 0.4583, 0.4476, 0.4583, 0.3024, 0.375, 0.3024, 0.375, 0.1976, 0.4583, 0.1976, 0.625, 0.6015, 0.6394, 0.5668, 0.6918, 0.5144, 0.7265, 0.5, 0.7735, 0.5, 0.8082, 0.5144, 0.8606, 0.5668, 0.875, 0.6015, 0.875, 0.6485, 0.8606, 0.6832, 0.8082, 0.7356, 0.7735, 0.75, 0.7265, 0.75, 0.6918, 0.7356, 0.6394, 0.6832, 0.625, 0.6485, 0.4583, 0.8024, 0.375, 0.8024, 0.375, 0.6976, 0.4583, 0.6976, 0.5417, 0.8515, 0.625, 0.8515, 0.625, 0.8985, 0.5417, 0.8985, 0.5417, 0.3515, 0.625, 0.3515, 0.625, 0.3985, 0.5417, 0.3985, 0.5417, 0.6015, 0.625, 0.6015, 0.625, 0.6485, 0.5417, 0.6485, 0.5417, 0.01438, 0.625, 0.01438, 0.625, 0.0668, 0.5417, 0.0668, 0.5417, 0.0, 0.625, 0.0, 0.625, 0.01438, 0.5417, 0.01438, 0.4583, 0.1015, 0.375, 0.1015, 0.375, 0.0668, 0.4583, 0.0668, 0.4583, 0.3515, 0.375, 0.3515, 0.375, 0.3024, 0.4583, 0.3024, 0.5417, 0.1485, 0.625, 0.1485, 0.625, 0.1976, 0.5417, 0.1976, 0.4583, 0.6015, 0.375, 0.6015, 0.375, 0.5524, 0.4583, 0.5524, 0.5417, 0.3985, 0.625, 0.3985, 0.625, 0.4476, 0.5417, 0.4476, 0.4583, 0.8515, 0.375, 0.8515, 0.375, 0.8024, 0.4583, 0.8024, 0.5417, 0.6485, 0.625, 0.6485, 0.625, 0.6976, 0.5417, 0.6976, 0.2607, 0.6859, 0.2393, 0.6859, 0.2393, 0.6859, 0.2607, 0.6859, 0.2281, 0.6813, 0.2393, 0.6859, 0.2265, 0.75, 0.1918, 0.7356, 0.1891, 0.6357, 0.1937, 0.6469, 0.1394, 0.6832, 0.125, 0.6485, 0.2393, 0.5641, 0.2281, 0.5687, 0.1918, 0.5144, 0.2265, 0.5, 0.1937, 0.6031, 0.1891, 0.6143, 0.125, 0.6015, 0.1394, 0.5668, 0.3109, 0.6143, 0.3063, 0.6031, 0.3606, 0.5668, 0.375, 0.6015, 0.2719, 0.5687, 0.2607, 0.5641, 0.2735, 0.5, 0.3082, 0.5144, 0.2607, 0.6859, 0.2719, 0.6813, 0.3082, 0.7356, 0.2735, 0.75, 0.3063, 0.6469, 0.3109, 0.6357, 0.375, 0.6485, 0.3606, 0.6832, 0.1891, 0.6143, 0.1891, 0.6357, 0.125, 0.6485, 0.125, 0.6015, 0.2281, 0.5687, 0.1937, 0.6031, 0.1394, 0.5668, 0.1918, 0.5144, 0.2607, 0.5641, 0.2393, 0.5641, 0.2265, 0.5, 0.2735, 0.5, 0.3063, 0.6031, 0.2719, 0.5687, 0.3082, 0.5144, 0.3606, 0.5668, 0.3109, 0.6357, 0.3109, 0.6143, 0.375, 0.6015, 0.375, 0.6485, 0.2719, 0.6813, 0.3063, 0.6469, 0.3606, 0.6832, 0.3082, 0.7356, 0.2393, 0.6859, 0.2607, 0.6859, 0.2735, 0.75, 0.2265, 0.75, 0.1937, 0.6469, 0.2281, 0.6813, 0.1918, 0.7356, 0.1394, 0.6832, 0.1891, 0.6143, 0.1937, 0.6031, 0.2281, 0.5687, 0.2393, 0.5641, 0.2607, 0.5641, 0.2719, 0.5687, 0.3063, 0.6031, 0.3109, 0.6143, 0.3109, 0.6357, 0.3063, 0.6469, 0.2719, 0.6813, 0.2607, 0.6859, 0.2393, 0.6859, 0.2281, 0.6813, 0.1937, 0.6469, 0.1891, 0.6357, 0.3109, 0.6357, 0.3063, 0.6469, 0.3063, 0.6469, 0.3109, 0.6357, 0.2393, 0.6859, 0.2281, 0.6813, 0.2281, 0.6813, 0.2393, 0.6859, 0.2281, 0.6813, 0.1937, 0.6469, 0.1937, 0.6469, 0.2281, 0.6813, 0.1891, 0.6357, 0.1891, 0.6143, 0.1891, 0.6143, 0.1891, 0.6357, 0.1937, 0.6469, 0.1891, 0.6357, 0.1891, 0.6357, 0.1937, 0.6469, 0.1937, 0.6031, 0.2281, 0.5687, 0.2281, 0.5687, 0.1937, 0.6031, 0.2281, 0.5687, 0.2393, 0.5641, 0.2393, 0.5641, 0.2281, 0.5687, 0.2393, 0.5641, 0.2607, 0.5641, 0.2607, 0.5641, 0.2393, 0.5641, 0.1891, 0.6143, 0.1937, 0.6031, 0.1937, 0.6031, 0.1891, 0.6143, 0.2719, 0.5687, 0.3063, 0.6031, 0.3063, 0.6031, 0.2719, 0.5687, 0.3063, 0.6031, 0.3109, 0.6143, 0.3109, 0.6143, 0.3063, 0.6031, 0.3109, 0.6143, 0.3109, 0.6357, 0.3109, 0.6357, 0.3109, 0.6143, 0.2607, 0.5641, 0.2719, 0.5687, 0.2719, 0.5687, 0.2607, 0.5641, 0.3063, 0.6469, 0.2719, 0.6813, 0.2719, 0.6813, 0.3063, 0.6469, 0.2719, 0.6813, 0.2607, 0.6859, 0.2607, 0.6859, 0.2719, 0.6813, 0.3877, 0.75, 0.4951, 0.75, 0.4951, 1.0, 0.3877, 1.0, 0.6582, 0.5, 0.8418, 0.5, 0.8418, 0.6789, 0.7878, 0.7327, 0.7122, 0.7327, 0.6582, 0.6789, 0.504, 0.75, 0.504, 1.0, 0.504, 1.0, 0.504, 0.75, 0.2051, 0.6667, 0.2949, 0.6667, 0.2949, 0.75, 0.2051, 0.75, 0.6534, 0.6667, 0.6534, 0.75, 0.5966, 0.75, 0.5966, 0.6667, 0.375, 0.3301, 0.3902, 0.2936, 0.4186, 0.2652, 0.4551, 0.25, 0.5449, 0.25, 0.5814, 0.2652, 0.6098, 0.2936, 0.625, 0.3301, 0.625, 0.4199, 0.6098, 0.4564, 0.5814, 0.4848, 0.5449, 0.5, 0.4551, 0.5, 0.4186, 0.4848, 0.3902, 0.4564, 0.375, 0.4199, 0.375, 0.8301, 0.3902, 0.7936, 0.4186, 0.7652, 0.4551, 0.75, 0.5449, 0.75, 0.5814, 0.7652, 0.6098, 0.7936, 0.625, 0.8301, 0.625, 0.9199, 0.6098, 0.9564, 0.5814, 0.9848, 0.5449, 1.0, 0.4551, 1.0, 0.4186, 0.9848, 0.3902, 0.9564, 0.375, 0.9199, 0.3466, 0.5833, 0.3466, 0.5, 0.4034, 0.5, 0.4034, 0.5833, 0.4551, 0.1667, 0.5449, 0.1667, 0.5449, 0.25, 0.4551, 0.25, 0.7051, 0.6667, 0.7949, 0.6667, 0.7949, 0.75, 0.7051, 0.75, 0.4551, 0.6667, 0.5449, 0.6667, 0.5449, 0.75, 0.4551, 0.75, 0.6098, 0.1667, 0.6098, 0.25, 0.5814, 0.25, 0.5814, 0.1667, 0.2051, 0.6667, 0.2051, 0.75, 0.1686, 0.75, 0.1686, 0.6667, 0.125, 0.5833, 0.125, 0.5, 0.1402, 0.5, 0.1402, 0.5833, 0.625, 0.1667, 0.625, 0.25, 0.6098, 0.25, 0.6098, 0.1667, 0.5449, 0.08333, 0.5449, 0.0, 0.5814, 0.0, 0.5814, 0.08333, 0.2949, 0.5833, 0.2949, 0.5, 0.3466, 0.5, 0.3466, 0.5833, 0.4551, 0.6667, 0.4551, 0.75, 0.4034, 0.75, 0.4034, 0.6667, 0.7051, 0.6667, 0.7051, 0.75, 0.6534, 0.75, 0.6534, 0.6667, 0.5449, 0.5833, 0.5449, 0.5, 0.5966, 0.5, 0.5966, 0.5833, 0.1686, 0.6667, 0.1686, 0.75, 0.1402, 0.75, 0.1402, 0.6667, 1.0, 0.5, 1.0, 1.0, 0.9688, 1.0, 0.9688, 0.5, 0.9688, 0.5, 0.9688, 1.0, 0.9375, 1.0, 0.9375, 0.5, 0.9375, 0.5, 0.9375, 1.0, 0.9062, 1.0, 0.9062, 0.5, 0.9062, 0.5, 0.9062, 1.0, 0.875, 1.0, 0.875, 0.5, 0.875, 0.5, 0.875, 1.0, 0.8438, 1.0, 0.8438, 0.5, 0.8438, 0.5, 0.8438, 1.0, 0.8125, 1.0, 0.8125, 0.5, 0.8125, 0.5, 0.8125, 1.0, 0.7812, 1.0, 0.7812, 0.5, 0.7812, 0.5, 0.7812, 1.0, 0.75, 1.0, 0.75, 0.5, 0.75, 0.5, 0.75, 1.0, 0.7188, 1.0, 0.7188, 0.5, 0.7188, 0.5, 0.7188, 1.0, 0.6875, 1.0, 0.6875, 0.5, 0.6875, 0.5, 0.6875, 1.0, 0.6562, 1.0, 0.6562, 0.5, 0.6562, 0.5, 0.6562, 1.0, 0.625, 1.0, 0.625, 0.5, 0.625, 0.5, 0.625, 1.0, 0.5938, 1.0, 0.5938, 0.5, 0.5938, 0.5, 0.5938, 1.0, 0.5625, 1.0, 0.5625, 0.5, 0.5625, 0.5, 0.5625, 1.0, 0.5312, 1.0, 0.5312, 0.5, 0.5312, 0.5, 0.5312, 1.0, 0.5, 1.0, 0.5, 0.5, 0.5, 0.5, 0.5, 1.0, 0.4688, 1.0, 0.4688, 0.5, 0.4688, 0.5, 0.4688, 1.0, 0.4375, 1.0, 0.4375, 0.5, 0.4375, 0.5, 0.4375, 1.0, 0.4062, 1.0, 0.4062, 0.5, 0.4062, 0.5, 0.4062, 1.0, 0.375, 1.0, 0.375, 0.5, 0.375, 0.5, 0.375, 1.0, 0.3438, 1.0, 0.3438, 0.5, 0.3438, 0.5, 0.3438, 1.0, 0.3125, 1.0, 0.3125, 0.5, 0.3125, 0.5, 0.3125, 1.0, 0.2812, 1.0, 0.2812, 0.5, 0.2812, 0.5, 0.2812, 1.0, 0.25, 1.0, 0.25, 0.5, 0.25, 0.5, 0.25, 1.0, 0.2188, 1.0, 0.2188, 0.5, 0.2188, 0.5, 0.2188, 1.0, 0.1875, 1.0, 0.1875, 0.5, 0.1875, 0.5, 0.1875, 1.0, 0.1562, 1.0, 0.1562, 0.5, 0.1562, 0.5, 0.1562, 1.0, 0.125, 1.0, 0.125, 0.5, 0.125, 0.5, 0.125, 1.0, 0.09375, 1.0, 0.09375, 0.5, 0.09375, 0.5, 0.09375, 1.0, 0.0625, 1.0, 0.0625, 0.5, 0.2968, 0.4854, 0.25, 0.49, 0.2032, 0.4854, 0.1582, 0.4717, 0.1167, 0.4496, 0.08029, 0.4197, 0.05045, 0.3833, 0.02827, 0.3418, 0.01461, 0.2968, 0.01, 0.25, 0.01461, 0.2032, 0.02827, 0.1582, 0.05045, 0.1167, 0.08029, 0.08029, 0.1167, 0.05045, 0.1582, 0.02827, 0.2032, 0.01461, 0.25, 0.01, 0.2968, 0.01461, 0.3418, 0.02827, 0.3833, 0.05045, 0.4197, 0.08029, 0.4496, 0.1167, 0.4717, 0.1582, 0.4854, 0.2032, 0.49, 0.25, 0.4854, 0.2968, 0.4717, 0.3418, 0.4496, 0.3833, 0.4197, 0.4197, 0.3833, 0.4496, 0.3418, 0.4717, 0.0625, 0.5, 0.0625, 1.0, 0.03125, 1.0, 0.03125, 0.5, 0.03125, 0.5, 0.03125, 1.0, 0.0, 1.0, 0.0, 0.5, 0.75, 0.49, 0.7968, 0.4854, 0.8418, 0.4717, 0.8833, 0.4496, 0.9197, 0.4197, 0.9496, 0.3833, 0.9717, 0.3418, 0.9854, 0.2968, 0.99, 0.25, 0.9854, 0.2032, 0.9717, 0.1582, 0.9496, 0.1167, 0.9197, 0.08029, 0.8833, 0.05045, 0.8418, 0.02827, 0.7968, 0.01461, 0.75, 0.01, 0.7032, 0.01461, 0.6582, 0.02827, 0.6167, 0.05045, 0.5803, 0.08029, 0.5504, 0.1167, 0.5283, 0.1582, 0.5146, 0.2032, 0.51, 0.25, 0.5146, 0.2968, 0.5283, 0.3418, 0.5504, 0.3833, 0.5803, 0.4197, 0.6167, 0.4496, 0.6582, 0.4717, 0.7032, 0.4854, 0.1686, 0.5, 0.1686, 0.5833, 0.1402, 0.5833, 0.1402, 0.5, 0.1686, 0.5833, 0.1686, 0.6667, 0.1402, 0.6667, 0.1402, 0.5833, 0.5449, 0.75, 0.5449, 0.6667, 0.5966, 0.6667, 0.5966, 0.75, 0.5449, 0.6667, 0.5449, 0.5833, 0.5966, 0.5833, 0.5966, 0.6667, 0.7051, 0.5, 0.7051, 0.5833, 0.6534, 0.5833, 0.6534, 0.5, 0.7051, 0.5833, 0.7051, 0.6667, 0.6534, 0.6667, 0.6534, 0.5833, 0.4551, 0.5, 0.4551, 0.5833, 0.4034, 0.5833, 0.4034, 0.5, 0.4551, 0.5833, 0.4551, 0.6667, 0.4034, 0.6667, 0.4034, 0.5833, 0.2949, 0.75, 0.2949, 0.6667, 0.3466, 0.6667, 0.3466, 0.75, 0.2949, 0.6667, 0.2949, 0.5833, 0.3466, 0.5833, 0.3466, 0.6667, 0.5449, 0.25, 0.5449, 0.1667, 0.5814, 0.1667, 0.5814, 0.25, 0.5449, 0.1667, 0.5449, 0.08333, 0.5814, 0.08333, 0.5814, 0.1667, 0.625, 0.0, 0.625, 0.08333, 0.6098, 0.08333, 0.6098, 0.0, 0.625, 0.08333, 0.625, 0.1667, 0.6098, 0.1667, 0.6098, 0.08333, 0.125, 0.75, 0.125, 0.6667, 0.1402, 0.6667, 0.1402, 0.75, 0.125, 0.6667, 0.125, 0.5833, 0.1402, 0.5833, 0.1402, 0.6667, 0.2051, 0.5, 0.2051, 0.5833, 0.1686, 0.5833, 0.1686, 0.5, 0.2051, 0.5833, 0.2051, 0.6667, 0.1686, 0.6667, 0.1686, 0.5833, 0.6098, 0.0, 0.6098, 0.08333, 0.5814, 0.08333, 0.5814, 0.0, 0.6098, 0.08333, 0.6098, 0.1667, 0.5814, 0.1667, 0.5814, 0.08333, 0.4551, 0.5, 0.5449, 0.5, 0.5449, 0.5833, 0.4551, 0.5833, 0.4551, 0.5833, 0.5449, 0.5833, 0.5449, 0.6667, 0.4551, 0.6667, 0.7051, 0.5, 0.7949, 0.5, 0.7949, 0.5833, 0.7051, 0.5833, 0.7051, 0.5833, 0.7949, 0.5833, 0.7949, 0.6667, 0.7051, 0.6667, 0.4551, 0.0, 0.5449, 0.0, 0.5449, 0.08333, 0.4551, 0.08333, 0.4551, 0.08333, 0.5449, 0.08333, 0.5449, 0.1667, 0.4551, 0.1667, 0.3466, 0.75, 0.3466, 0.6667, 0.4034, 0.6667, 0.4034, 0.75, 0.3466, 0.6667, 0.3466, 0.5833, 0.4034, 0.5833, 0.4034, 0.6667, 0.6534, 0.5, 0.6534, 0.5833, 0.5966, 0.5833, 0.5966, 0.5, 0.6534, 0.5833, 0.6534, 0.6667, 0.5966, 0.6667, 0.5966, 0.5833, 0.2051, 0.5, 0.2949, 0.5, 0.2949, 0.5833, 0.2051, 0.5833, 0.2051, 0.5833, 0.2949, 0.5833, 0.2949, 0.6667, 0.2051, 0.6667, 0.375, 0.6485, 0.4583, 0.6485, 0.4583, 0.6976, 0.375, 0.6976, 0.4583, 0.6485, 0.5417, 0.6485, 0.5417, 0.6976, 0.4583, 0.6976, 0.625, 0.8515, 0.5417, 0.8515, 0.5417, 0.8024, 0.625, 0.8024, 0.5417, 0.8515, 0.4583, 0.8515, 0.4583, 0.8024, 0.5417, 0.8024, 0.375, 0.3985, 0.4583, 0.3985, 0.4583, 0.4476, 0.375, 0.4476, 0.4583, 0.3985, 0.5417, 0.3985, 0.5417, 0.4476, 0.4583, 0.4476, 0.625, 0.6015, 0.5417, 0.6015, 0.5417, 0.5524, 0.625, 0.5524, 0.5417, 0.6015, 0.4583, 0.6015, 0.4583, 0.5524, 0.5417, 0.5524, 0.375, 0.1485, 0.4583, 0.1485, 0.4583, 0.1976, 0.375, 0.1976, 0.4583, 0.1485, 0.5417, 0.1485, 0.5417, 0.1976, 0.4583, 0.1976, 0.625, 0.3515, 0.5417, 0.3515, 0.5417, 0.3024, 0.625, 0.3024, 0.5417, 0.3515, 0.4583, 0.3515, 0.4583, 0.3024, 0.5417, 0.3024, 0.625, 0.1015, 0.5417, 0.1015, 0.5417, 0.0668, 0.625, 0.0668, 0.5417, 0.1015, 0.4583, 0.1015, 0.4583, 0.0668, 0.5417, 0.0668, 0.375, 0.0, 0.4583, 0.0, 0.4583, 0.01438, 0.375, 0.01438, 0.4583, 0.0, 0.5417, 0.0, 0.5417, 0.01438, 0.4583, 0.01438, 0.375, 0.01438, 0.4583, 0.01438, 0.4583, 0.0668, 0.375, 0.0668, 0.4583, 0.01438, 0.5417, 0.01438, 0.5417, 0.0668, 0.4583, 0.0668, 0.375, 0.6015, 0.4583, 0.6015, 0.4583, 0.6485, 0.375, 0.6485, 0.4583, 0.6015, 0.5417, 0.6015, 0.5417, 0.6485, 0.4583, 0.6485, 0.375, 0.3515, 0.4583, 0.3515, 0.4583, 0.3985, 0.375, 0.3985, 0.4583, 0.3515, 0.5417, 0.3515, 0.5417, 0.3985, 0.4583, 0.3985, 0.375, 0.8515, 0.4583, 0.8515, 0.4583, 0.8985, 0.375, 0.8985, 0.4583, 0.8515, 0.5417, 0.8515, 0.5417, 0.8985, 0.4583, 0.8985, 0.625, 0.8024, 0.5417, 0.8024, 0.5417, 0.6976, 0.625, 0.6976, 0.5417, 0.8024, 0.4583, 0.8024, 0.4583, 0.6976, 0.5417, 0.6976, 0.625, 0.3024, 0.5417, 0.3024, 0.5417, 0.1976, 0.625, 0.1976, 0.5417, 0.3024, 0.4583, 0.3024, 0.4583, 0.1976, 0.5417, 0.1976, 0.625, 0.5524, 0.5417, 0.5524, 0.5417, 0.4476, 0.625, 0.4476, 0.5417, 0.5524, 0.4583, 0.5524, 0.4583, 0.4476, 0.5417, 0.4476, 0.375, 0.1015, 0.4583, 0.1015, 0.4583, 0.1485, 0.375, 0.1485, 0.4583, 0.1015, 0.5417, 0.1015, 0.5417, 0.1485, 0.4583, 0.1485, 0.625, 0.8046, 0.375, 0.8046, 0.375, 0.6461, 0.625, 0.6461, 0.375, 0.25, 0.625, 0.25, 0.625, 0.5, 0.375, 0.5, 0.625, 0.6461, 0.375, 0.6461, 0.375, 0.5601, 0.625, 0.5601, 0.375, 0.1899, 0.625, 0.1899, 0.625, 0.25, 0.375, 0.25, 0.375, 0.5, 0.625, 0.5, 0.625, 0.5601, 0.375, 0.5601, 0.375, 0.375, 0.625, 0.375, 0.625, 0.5, 0.375, 0.5, 0.625, 0.25, 0.375, 0.25, 0.4034, 0.06676, 0.5966, 0.06676, 0.625, 0.5, 0.75, 0.5, 0.875, 0.5, 0.8159, 0.6048, 0.7501, 0.6961, 0.6876, 0.5992, 0.625, 0.8483, 0.375, 0.8483, 0.375, 0.8046, 0.625, 0.8046, 0.375, 0.1215, 0.625, 0.1215, 0.625, 0.1899, 0.375, 0.1899, 0.625, 0.5, 0.875, 0.5, 0.875, 0.5601, 0.8573, 0.6285, 0.7964, 0.7261, 0.7718, 0.745, 0.7587, 0.75, 0.7413, 0.75, 0.7282, 0.745, 0.7036, 0.7261, 0.6427, 0.6285, 0.625, 0.5601, 0.375, 0.02395, 0.625, 0.02395, 0.625, 0.1215, 0.375, 0.1215, 0.375, 0.8663, 0.625, 0.8663, 0.625, 0.8837, 0.375, 0.8837, 0.375, 0.004987, 0.625, 0.004987, 0.625, 0.02395, 0.375, 0.02395, 0.375, 0.0, 0.625, 0.0, 0.625, 0.004987, 0.375, 0.004987, 0.625, 0.8663, 0.375, 0.8663, 0.375, 0.8483, 0.625, 0.8483, 0.125, 0.5, 0.375, 0.5, 0.375, 0.5601, 0.3573, 0.6285, 0.2964, 0.7261, 0.2718, 0.745, 0.2587, 0.75, 0.2413, 0.75, 0.2282, 0.745, 0.2036, 0.7261, 0.1427, 0.6285, 0.125, 0.5601, 0.4034, 0.8607, 0.5966, 0.8607, 0.5966, 0.8893, 0.4034, 0.8893, 0.1841, 0.6048, 0.2499, 0.6961, 0.2357, 0.75, 0.1926, 0.6832, 0.625, 0.0964, 0.6275, 0.1776, 0.5966, 0.06676, 0.625, 0.7066, 0.625, 0.8348, 0.5966, 0.8607, 0.5966, 0.7196, 0.3124, 0.5992, 0.375, 0.5, 0.3196, 0.6642, 0.2643, 0.75, 0.2357, 0.75, 0.2499, 0.6961, 0.625, 0.8751, 0.5966, 0.8893, 0.5966, 0.8607, 0.125, 0.5, 0.25, 0.5, 0.375, 0.5, 0.3124, 0.5992, 0.2499, 0.6961, 0.1841, 0.6048, 0.504, 0.75, 0.5478, 0.75, 0.5478, 1.0, 0.504, 1.0, 0.625, 0.0711, 0.6133, 0.08082, 0.5729, 0.0, 0.6164, 0.0, 0.625, 0.01728, 0.4859, 0.5, 0.4859, 0.25, 0.4859, 0.25, 0.4859, 0.5, 0.4951, 0.75, 0.4859, 0.5, 0.4859, 0.5, 0.4951, 0.75, 0.4942, 0.5, 0.6133, 0.5, 0.6133, 0.6692, 0.5729, 0.75, 0.5478, 0.75, 0.504, 0.75, 0.375, 0.0, 0.625, 0.0, 0.625, 0.25, 0.375, 0.25, 0.375, 0.25, 0.625, 0.25, 0.625, 0.5, 0.375, 0.5, 0.375, 0.5, 0.625, 0.5, 0.625, 0.75, 0.375, 0.75, 0.375, 0.75, 0.625, 0.75, 0.625, 1.0, 0.375, 1.0, 0.125, 0.5, 0.375, 0.5, 0.375, 0.75, 0.125, 0.75, 0.625, 0.5, 0.875, 0.5, 0.875, 0.75, 0.625, 0.75, 0.5478, 0.75, 0.5729, 0.75, 0.6164, 0.8372, 0.6164, 0.9128, 0.5729, 1.0, 0.5478, 1.0, 0.5729, 0.75, 0.6133, 0.6692, 0.625, 0.6789, 0.625, 0.7327, 0.6164, 0.75, 0.625, 0.8372, 0.625, 0.9128, 0.6164, 0.9128, 0.6164, 0.8372, 0.625, 0.1042, 0.625, 0.25, 0.6133, 0.25, 0.6133, 0.08082, 0.6133, 0.6692, 0.6133, 0.5, 0.6582, 0.5, 0.6582, 0.6789, 0.4859, 0.25, 0.4942, 0.25, 0.6133, 0.25, 0.625, 0.2832, 0.625, 0.4668, 0.6133, 0.5, 0.4942, 0.5, 0.4859, 0.5, 0.504, 0.0, 0.5478, 0.0, 0.5729, 0.0, 0.6393, -0.06018, 0.6133, 0.25, 0.4942, 0.25, 0.375, 0.25, 0.4859, 0.25, 0.4859, 0.5, 0.375, 0.5, 0.125, 0.5, 0.375, 0.5, 0.375, 0.7235, 0.125, 0.7235, 0.375, 0.5, 0.4859, 0.5, 0.4951, 0.75, 0.3877, 0.75, 0.375, 0.7235, 0.4859, 0.5, 0.4942, 0.5, 0.504, 0.75, 0.4951, 0.75, 0.4951, 0.75, 0.504, 0.75, 0.504, 1.0, 0.4951, 1.0, 0.4951, 0.0, 0.504, 0.0, 0.4942, 0.25, 0.4859, 0.25, 0.4942, 0.5, 0.504, 0.75, 0.504, 0.75, 0.4942, 0.5, 0.4859, 0.25, 0.4951, 0.0, 0.4951, 0.0, 0.4859, 0.25, 0.504, 0.0, 0.4942, 0.25, 0.4942, 0.25, 0.504, 0.0, 0.4951, 1.0, 0.4951, 0.75, 0.4951, 0.75, 0.4951, 1.0, 0.4859, 0.5, 0.4942, 0.5, 0.4942, 0.5, 0.4859, 0.5, 0.4942, 0.25, 0.4859, 0.25, 0.4859, 0.25, 0.4942, 0.25, 0.125, 0.7235, 0.375, 0.7235, 0.3702, 0.75, 0.1298, 0.75, 0.375, 0.02649, 0.3877, 0.0, 0.4951, 0.0, 0.4859, 0.25, 0.375, 0.25, 0.2499, 0.6961, 0.3124, 0.5992, 0.3196, 0.6642, 0.2643, 0.75, 0.6253, 0.5774, 0.625, 0.7066, 0.5966, 0.7196, 0.5966, 0.8607, 0.4034, 0.8607, 0.4034, 0.7196, 0.5966, 0.7196, 0.6269, 0.01673, 0.625, 0.0964, 0.5966, 0.06676, 0.5966, 0.0, 0.1241, 0.5005, 0.1841, 0.6048, 0.1926, 0.6832, 0.4034, 0.0, 0.5966, 0.0, 0.5966, 0.06676, 0.4034, 0.06676, 0.375, 0.25, 0.625, 0.25, 0.625, 0.375, 0.375, 0.375, 0.375, 0.5, 0.625, 0.5, 0.5966, 0.7196, 0.4034, 0.7196, 0.6577, 0.5551, 0.8509, 0.5551, 0.8509, 0.7059, 0.6577, 0.7059, 0.375, 0.75, 0.4567, 0.75, 0.5169, 1.0, 0.375, 1.0, 0.4567, 0.5, 0.49, 0.4217, 0.625, 0.4673, 0.5408, 0.4837, 0.375, 0.25, 0.49, 0.25, 0.49, 0.4217, 0.4567, 0.5, 0.375, 0.5, 0.49, 0.25, 0.5169, 0.0, 0.625, 0.04413, 0.625, 0.1949, 0.625, 0.7827, 0.625, 0.9759, 0.5169, 0.8202, 0.4567, 0.75, 0.5408, 0.7663])
me_sphere_001.use_remesh_fix_poles = True
me_sphere_001.use_remesh_preserve_attributes = False
me_sphere_001.update()

# ---- objects
ob_sphere = bpy.data.objects.new('Sphere', me_sphere_001)

# ---- transforms, parenting, visibility, modifiers, constraints
ob_sphere.location = (5.96e-08, 1.907e-06, 0.0)
ob_sphere.scale = (1.107, 1.107, 1.107)
_m = ob_sphere.modifiers.new('Mirror', 'MIRROR')
_m.use_axis = (False, True, False)

# ---- collection membership
col_collection.objects.link(ob_sphere)

# ---- scene / render settings (as saved in the file)
scene.frame_start = 1; scene.frame_end = 250; scene.frame_set(1)
scene.render.engine = 'BLENDER_EEVEE_NEXT'
scene.cycles.sampling_pattern = 'TABULATED_SOBOL'
scene.cycles.use_light_tree = False
scene.view_settings.view_transform = 'Filmic'
bpy.context.view_layer.update()

# ---- added for rendering (the .blend has no active camera and no usable light): camera, sun
cam_auto = bpy.data.cameras.new('AutoCamera')
cam_auto.lens = 50.0
cam_auto.sensor_width = 36.0
cam_auto.clip_end = 1000.0
ob_auto_camera = bpy.data.objects.new('AutoCamera', cam_auto)
scene.collection.objects.link(ob_auto_camera)
ob_auto_camera.location = (39.0773, -47.8893, 43.565)
ob_auto_camera.rotation_euler = (1.09748, -7.21219e-08, 0.694738)
scene.camera = ob_auto_camera
light_auto_sun = bpy.data.lights.new('AutoSun', 'SUN')
light_auto_sun.energy = 3.0
light_auto_sun.angle = 0.0523599
ob_auto_sun = bpy.data.objects.new('AutoSun', light_auto_sun)
scene.collection.objects.link(ob_auto_sun)
ob_auto_sun.rotation_euler = (0.872665, 0.174533, 0.523599)
bpy.context.view_layer.update()
